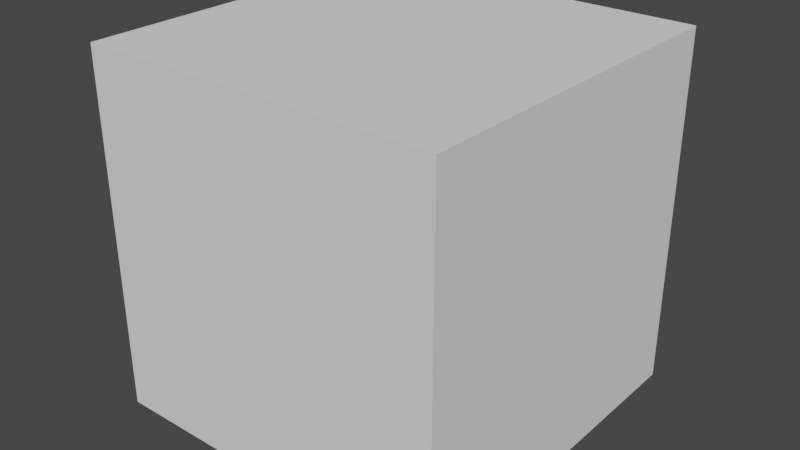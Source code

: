 # Source: stoneSquare.blend  (saved by Blender 2.90.8; exported with 4.5.12 LTS)
import bpy
from mathutils import Matrix  # noqa: F401  (used for matrix-valued properties, if any)

bpy.ops.wm.read_factory_settings(use_empty=True)
scene = bpy.context.scene
scene.name = 'Scene'

# ---- collections
col_collection = bpy.data.collections.new('Collection'); scene.collection.children.link(col_collection)

# ---- world
world_world = bpy.data.worlds.new('World'); scene.world = world_world
world_world.use_nodes = True; world_world.node_tree.nodes.clear()
_N = world_world.node_tree.nodes; _L = world_world.node_tree.links
n0 = _N.new('ShaderNodeOutputWorld'); n0.name = 'World Output'; n0.location = (300, 300)
n1 = _N.new('ShaderNodeBackground'); n1.name = 'Background'; n1.location = (10, 300)
n1.inputs[0].default_value = (0.05088, 0.05088, 0.05088, 1.0)
_L.new(n1.outputs[0], n0.inputs[0])
n0.is_active_output = True
world_world.color = (0.05088, 0.05088, 0.05088)
world_world.use_sun_shadow = False
world_world.sun_shadow_jitter_overblur = 0.0

# ---- meshes
me_cube = bpy.data.meshes.new('Cube')
me_cube.from_pydata([(-2.0, -2.0, -2.0), (-2.0, -2.0, 2.0), (-2.0, 2.0, -2.0), (-2.0, 2.0, 2.0), (2.0, -2.0, -2.0), (2.0, -2.0, 2.0), (2.0, 2.0, -2.0), (2.0, 2.0, 2.0)], [], [(1, 2, 0), (3, 6, 2), (7, 4, 6), (5, 0, 4), (6, 0, 2), (3, 5, 7), (1, 3, 2), (3, 7, 6), (7, 5, 4), (5, 1, 0), (6, 4, 0), (3, 1, 5)])
_uv = me_cube.uv_layers.new(name='UVMap')
_uv.uv.foreach_set('vector', [0.9643, 0.3536, 0.9297, 0.3881, 0.9297, 0.3536, 0.9643, 0.3881, 0.9297, 0.4226, 0.9297, 0.3881, 0.9643, 0.4226, 0.9297, 0.4572, 0.9297, 0.4226, 0.9643, 0.4572, 0.9297, 0.4917, 0.9297, 0.4572, 0.9297, 0.4226, 0.8952, 0.4572, 0.8952, 0.4226, 0.9988, 0.4226, 0.9643, 0.4572, 0.9643, 0.4226, 0.9643, 0.3536, 0.9643, 0.3881, 0.9297, 0.3881, 0.9643, 0.3881, 0.9643, 0.4226, 0.9297, 0.4226, 0.9643, 0.4226, 0.9643, 0.4572, 0.9297, 0.4572, 0.9643, 0.4572, 0.9643, 0.4917, 0.9297, 0.4917, 0.9297, 0.4226, 0.9297, 0.4572, 0.8952, 0.4572, 0.9988, 0.4226, 0.9988, 0.4572, 0.9643, 0.4572])
me_cube.use_remesh_fix_poles = True
me_cube.use_remesh_preserve_attributes = False
me_cube.use_mirror_vertex_groups = False
me_cube.update()

# ---- objects
ob_cube = bpy.data.objects.new('Cube', me_cube)

# ---- transforms, parenting, visibility, modifiers, constraints
ob_cube.location = (0.0, 0.0, 0.0)
ob_cube.lineart.crease_threshold = 0.0

# ---- collection membership
col_collection.objects.link(ob_cube)

# ---- scene / render settings (as saved in the file)
scene.frame_start = 1; scene.frame_end = 250; scene.frame_set(1)
scene.render.engine = 'BLENDER_EEVEE_NEXT'
scene.cycles.use_denoising = False
scene.cycles.samples = 128
scene.cycles.sampling_pattern = 'TABULATED_SOBOL'
scene.cycles.use_adaptive_sampling = False
scene.cycles.use_light_tree = False
scene.view_settings.view_transform = 'Filmic'
bpy.context.view_layer.update()

# ---- added for rendering (the .blend has no active camera and no usable light): camera, sun
cam_auto = bpy.data.cameras.new('AutoCamera')
cam_auto.lens = 50.0
cam_auto.sensor_width = 36.0
cam_auto.clip_end = 1000.0
ob_auto_camera = bpy.data.objects.new('AutoCamera', cam_auto)
scene.collection.objects.link(ob_auto_camera)
ob_auto_camera.location = (6.41014, -7.69217, 5.12812)
ob_auto_camera.rotation_euler = (1.09748, -7.21219e-08, 0.694738)
scene.camera = ob_auto_camera
light_auto_sun = bpy.data.lights.new('AutoSun', 'SUN')
light_auto_sun.energy = 3.0
light_auto_sun.angle = 0.0523599
ob_auto_sun = bpy.data.objects.new('AutoSun', light_auto_sun)
scene.collection.objects.link(ob_auto_sun)
ob_auto_sun.rotation_euler = (0.872665, 0.174533, 0.523599)
bpy.context.view_layer.update()
